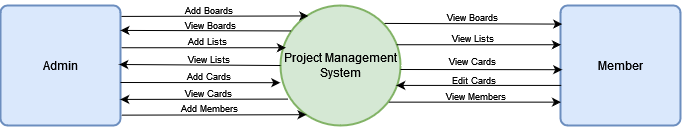

The diagram above was exported from draw.io. Its source (the exported page's mxGraphModel, read from the mxfile embedded in the PNG):
<mxGraphModel dx="769" dy="447" grid="1" gridSize="10" guides="1" tooltips="1" connect="1" arrows="1" fold="1" page="1" pageScale="1" pageWidth="850" pageHeight="1100" math="0" shadow="0">
  <root>
    <mxCell id="0" />
    <mxCell id="1" parent="0" />
    <mxCell id="5X-hj2SjxkohS0Z5bgCd-1" value="Project Management System" style="strokeWidth=2;html=1;shape=mxgraph.flowchart.start_2;whiteSpace=wrap;aspect=fixed;fillColor=#d5e8d4;strokeColor=#82b366;" vertex="1" parent="1">
      <mxGeometry x="360" y="240" width="120" height="120" as="geometry" />
    </mxCell>
    <mxCell id="5X-hj2SjxkohS0Z5bgCd-2" value="Admin" style="rounded=1;whiteSpace=wrap;html=1;absoluteArcSize=1;arcSize=14;strokeWidth=2;fillColor=#dae8fc;strokeColor=#6c8ebf;" vertex="1" parent="1">
      <mxGeometry x="80" y="240" width="120" height="120" as="geometry" />
    </mxCell>
    <mxCell id="5X-hj2SjxkohS0Z5bgCd-3" value="Member" style="rounded=1;whiteSpace=wrap;html=1;absoluteArcSize=1;arcSize=14;strokeWidth=2;fillColor=#dae8fc;strokeColor=#6c8ebf;" vertex="1" parent="1">
      <mxGeometry x="640" y="240" width="120" height="120" as="geometry" />
    </mxCell>
    <mxCell id="5X-hj2SjxkohS0Z5bgCd-7" value="" style="endArrow=classic;html=1;rounded=0;exitX=1.008;exitY=0.166;exitDx=0;exitDy=0;exitPerimeter=0;entryX=0.232;entryY=0.087;entryDx=0;entryDy=0;entryPerimeter=0;startArrow=none;startFill=0;" edge="1" parent="1" target="5X-hj2SjxkohS0Z5bgCd-1">
      <mxGeometry width="50" height="50" relative="1" as="geometry">
        <mxPoint x="200.96000000000004" y="250.91999999999996" as="sourcePoint" />
        <mxPoint x="373.43999999999994" y="252.12" as="targetPoint" />
      </mxGeometry>
    </mxCell>
    <mxCell id="5X-hj2SjxkohS0Z5bgCd-8" value="Add Boards" style="text;html=1;align=center;verticalAlign=middle;resizable=0;points=[];autosize=1;strokeColor=none;fillColor=none;fontSize=9;fontStyle=0" vertex="1" parent="1">
      <mxGeometry x="253" y="235" width="70" height="20" as="geometry" />
    </mxCell>
    <mxCell id="5X-hj2SjxkohS0Z5bgCd-9" value="&lt;div align=&quot;center&quot;&gt;Add Lists&lt;/div&gt;" style="text;html=1;align=center;verticalAlign=middle;resizable=0;points=[];autosize=1;strokeColor=none;fillColor=none;fontSize=9;fontStyle=0" vertex="1" parent="1">
      <mxGeometry x="257" y="266" width="60" height="20" as="geometry" />
    </mxCell>
    <mxCell id="5X-hj2SjxkohS0Z5bgCd-10" value="View Cards" style="text;html=1;align=center;verticalAlign=middle;resizable=0;points=[];autosize=1;strokeColor=none;fillColor=none;fontSize=9;" vertex="1" parent="1">
      <mxGeometry x="253" y="318" width="70" height="20" as="geometry" />
    </mxCell>
    <mxCell id="5X-hj2SjxkohS0Z5bgCd-11" value="Add Members" style="text;html=1;align=center;verticalAlign=middle;resizable=0;points=[];autosize=1;strokeColor=none;fillColor=none;fontSize=9;" vertex="1" parent="1">
      <mxGeometry x="249" y="333" width="80" height="20" as="geometry" />
    </mxCell>
    <mxCell id="5X-hj2SjxkohS0Z5bgCd-12" value="" style="endArrow=classic;html=1;rounded=0;exitX=1.008;exitY=0.327;exitDx=0;exitDy=0;exitPerimeter=0;entryX=0.045;entryY=0.327;entryDx=0;entryDy=0;entryPerimeter=0;startArrow=none;startFill=0;" edge="1" parent="1">
      <mxGeometry width="50" height="50" relative="1" as="geometry">
        <mxPoint x="200.96000000000004" y="282.24" as="sourcePoint" />
        <mxPoint x="365.4000000000001" y="282.24" as="targetPoint" />
      </mxGeometry>
    </mxCell>
    <mxCell id="5X-hj2SjxkohS0Z5bgCd-13" value="" style="endArrow=none;html=1;rounded=0;exitX=0.998;exitY=0.666;exitDx=0;exitDy=0;exitPerimeter=0;entryX=0.066;entryY=0.78;entryDx=0;entryDy=0;entryPerimeter=0;startArrow=classic;startFill=1;endFill=0;" edge="1" parent="1" target="5X-hj2SjxkohS0Z5bgCd-1">
      <mxGeometry width="50" height="50" relative="1" as="geometry">
        <mxPoint x="199.76" y="333.9200000000001" as="sourcePoint" />
        <mxPoint x="371.64" y="333.64" as="targetPoint" />
      </mxGeometry>
    </mxCell>
    <mxCell id="5X-hj2SjxkohS0Z5bgCd-14" value="" style="endArrow=classic;html=1;rounded=0;exitX=1.008;exitY=0.822;exitDx=0;exitDy=0;exitPerimeter=0;entryX=0.217;entryY=0.91;entryDx=0;entryDy=0;entryPerimeter=0;" edge="1" parent="1" target="5X-hj2SjxkohS0Z5bgCd-1">
      <mxGeometry width="50" height="50" relative="1" as="geometry">
        <mxPoint x="200.96000000000004" y="349.64" as="sourcePoint" />
        <mxPoint x="373.43999999999994" y="349.64" as="targetPoint" />
      </mxGeometry>
    </mxCell>
    <mxCell id="5X-hj2SjxkohS0Z5bgCd-15" value="" style="endArrow=classic;html=1;rounded=0;exitX=1.008;exitY=0.166;exitDx=0;exitDy=0;exitPerimeter=0;entryX=0.014;entryY=0.155;entryDx=0;entryDy=0;entryPerimeter=0;" edge="1" parent="1" target="5X-hj2SjxkohS0Z5bgCd-3">
      <mxGeometry width="50" height="50" relative="1" as="geometry">
        <mxPoint x="463.96000000000004" y="257.91999999999996" as="sourcePoint" />
        <mxPoint x="636.4399999999999" y="259.12" as="targetPoint" />
      </mxGeometry>
    </mxCell>
    <mxCell id="5X-hj2SjxkohS0Z5bgCd-16" value="View Boards" style="text;html=1;align=center;verticalAlign=middle;resizable=0;points=[];autosize=1;strokeColor=none;fillColor=none;fontSize=9;fontStyle=0" vertex="1" parent="1">
      <mxGeometry x="517" y="242" width="70" height="20" as="geometry" />
    </mxCell>
    <mxCell id="5X-hj2SjxkohS0Z5bgCd-17" value="&lt;div align=&quot;center&quot;&gt;View Lists&lt;/div&gt;" style="text;html=1;align=center;verticalAlign=middle;resizable=0;points=[];autosize=1;strokeColor=none;fillColor=none;fontSize=9;fontStyle=0" vertex="1" parent="1">
      <mxGeometry x="517" y="263" width="70" height="20" as="geometry" />
    </mxCell>
    <mxCell id="5X-hj2SjxkohS0Z5bgCd-18" value="View Cards" style="text;html=1;align=center;verticalAlign=middle;resizable=0;points=[];autosize=1;strokeColor=none;fillColor=none;fontSize=9;" vertex="1" parent="1">
      <mxGeometry x="517" y="286" width="70" height="20" as="geometry" />
    </mxCell>
    <mxCell id="5X-hj2SjxkohS0Z5bgCd-19" value="View Members" style="text;html=1;align=center;verticalAlign=middle;resizable=0;points=[];autosize=1;strokeColor=none;fillColor=none;fontSize=9;" vertex="1" parent="1">
      <mxGeometry x="515" y="321" width="80" height="20" as="geometry" />
    </mxCell>
    <mxCell id="5X-hj2SjxkohS0Z5bgCd-20" value="" style="endArrow=classic;html=1;rounded=0;exitX=1.008;exitY=0.327;exitDx=0;exitDy=0;exitPerimeter=0;entryX=0.045;entryY=0.327;entryDx=0;entryDy=0;entryPerimeter=0;" edge="1" parent="1">
      <mxGeometry width="50" height="50" relative="1" as="geometry">
        <mxPoint x="475.96000000000004" y="279.24" as="sourcePoint" />
        <mxPoint x="640.4000000000001" y="279.24" as="targetPoint" />
      </mxGeometry>
    </mxCell>
    <mxCell id="5X-hj2SjxkohS0Z5bgCd-21" value="" style="endArrow=none;html=1;rounded=0;exitX=0.998;exitY=0.666;exitDx=0;exitDy=0;exitPerimeter=0;entryX=0.04;entryY=0.666;entryDx=0;entryDy=0;entryPerimeter=0;startArrow=classic;startFill=1;endFill=0;" edge="1" parent="1">
      <mxGeometry width="50" height="50" relative="1" as="geometry">
        <mxPoint x="475.76" y="319.9200000000001" as="sourcePoint" />
        <mxPoint x="640.8000000000001" y="319.9200000000001" as="targetPoint" />
      </mxGeometry>
    </mxCell>
    <mxCell id="5X-hj2SjxkohS0Z5bgCd-22" value="" style="endArrow=classic;html=1;rounded=0;exitX=1.008;exitY=0.822;exitDx=0;exitDy=0;exitPerimeter=0;entryX=0.112;entryY=0.822;entryDx=0;entryDy=0;entryPerimeter=0;" edge="1" parent="1">
      <mxGeometry width="50" height="50" relative="1" as="geometry">
        <mxPoint x="467.96000000000004" y="336.64" as="sourcePoint" />
        <mxPoint x="640.4399999999999" y="336.64" as="targetPoint" />
      </mxGeometry>
    </mxCell>
    <mxCell id="5X-hj2SjxkohS0Z5bgCd-24" value="" style="endArrow=none;html=1;rounded=0;exitX=1.008;exitY=0.166;exitDx=0;exitDy=0;exitPerimeter=0;entryX=0.092;entryY=0.212;entryDx=0;entryDy=0;entryPerimeter=0;startArrow=classic;startFill=1;endFill=0;" edge="1" parent="1" target="5X-hj2SjxkohS0Z5bgCd-1">
      <mxGeometry width="50" height="50" relative="1" as="geometry">
        <mxPoint x="199.96000000000004" y="264.91999999999996" as="sourcePoint" />
        <mxPoint x="369.1200000000001" y="265.36" as="targetPoint" />
      </mxGeometry>
    </mxCell>
    <mxCell id="5X-hj2SjxkohS0Z5bgCd-25" value="" style="endArrow=none;html=1;rounded=0;exitX=1.008;exitY=0.166;exitDx=0;exitDy=0;exitPerimeter=0;startArrow=classic;startFill=1;endFill=0;" edge="1" parent="1">
      <mxGeometry width="50" height="50" relative="1" as="geometry">
        <mxPoint x="198.76000000000005" y="298.99999999999994" as="sourcePoint" />
        <mxPoint x="360" y="300" as="targetPoint" />
      </mxGeometry>
    </mxCell>
    <mxCell id="5X-hj2SjxkohS0Z5bgCd-26" value="" style="endArrow=classic;html=1;rounded=0;entryX=-0.002;entryY=0.66;entryDx=0;entryDy=0;entryPerimeter=0;startArrow=none;startFill=0;" edge="1" parent="1">
      <mxGeometry width="50" height="50" relative="1" as="geometry">
        <mxPoint x="200" y="317" as="sourcePoint" />
        <mxPoint x="359.76" y="317.20000000000005" as="targetPoint" />
      </mxGeometry>
    </mxCell>
    <mxCell id="5X-hj2SjxkohS0Z5bgCd-27" value="" style="endArrow=classic;html=1;rounded=0;exitX=1.008;exitY=0.166;exitDx=0;exitDy=0;exitPerimeter=0;entryX=0.014;entryY=0.535;entryDx=0;entryDy=0;entryPerimeter=0;startArrow=none;startFill=0;" edge="1" parent="1" target="5X-hj2SjxkohS0Z5bgCd-3">
      <mxGeometry width="50" height="50" relative="1" as="geometry">
        <mxPoint x="480" y="303.99999999999994" as="sourcePoint" />
        <mxPoint x="652.4799999999999" y="305.2" as="targetPoint" />
      </mxGeometry>
    </mxCell>
    <mxCell id="5X-hj2SjxkohS0Z5bgCd-28" value="View Boards" style="text;html=1;align=center;verticalAlign=middle;resizable=0;points=[];autosize=1;strokeColor=none;fillColor=none;fontSize=9;fontStyle=0" vertex="1" parent="1">
      <mxGeometry x="255" y="250" width="70" height="20" as="geometry" />
    </mxCell>
    <mxCell id="5X-hj2SjxkohS0Z5bgCd-29" value="&lt;div align=&quot;center&quot;&gt;View Lists&lt;/div&gt;" style="text;html=1;align=center;verticalAlign=middle;resizable=0;points=[];autosize=1;strokeColor=none;fillColor=none;fontSize=9;fontStyle=0" vertex="1" parent="1">
      <mxGeometry x="253" y="284" width="70" height="20" as="geometry" />
    </mxCell>
    <mxCell id="5X-hj2SjxkohS0Z5bgCd-30" value="Add Cards" style="text;html=1;align=center;verticalAlign=middle;resizable=0;points=[];autosize=1;strokeColor=none;fillColor=none;fontSize=9;" vertex="1" parent="1">
      <mxGeometry x="253" y="301" width="70" height="20" as="geometry" />
    </mxCell>
    <mxCell id="5X-hj2SjxkohS0Z5bgCd-32" value="Edit Cards" style="text;html=1;align=center;verticalAlign=middle;resizable=0;points=[];autosize=1;strokeColor=none;fillColor=none;fontSize=9;" vertex="1" parent="1">
      <mxGeometry x="523" y="305" width="60" height="20" as="geometry" />
    </mxCell>
  </root>
</mxGraphModel>